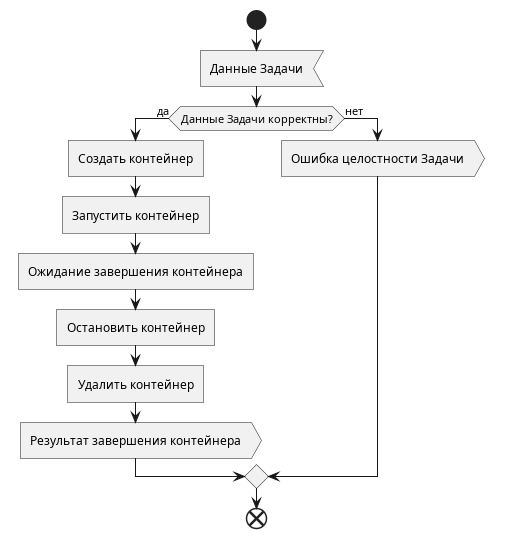

The diagram above was rendered by PlantUML. Its source (embedded in the PNG):
@startuml Docker

start

:Данные Задачи<

if (Данные Задачи корректны?) then (да)
    :Создать контейнер]
    :Запустить контейнер]
    :Ожидание завершения контейнера]
    :Остановить контейнер]
    :Удалить контейнер]
    :Результат завершения контейнера>
else (нет)
    :Ошибка целостности Задачи>
endif

end

@enduml